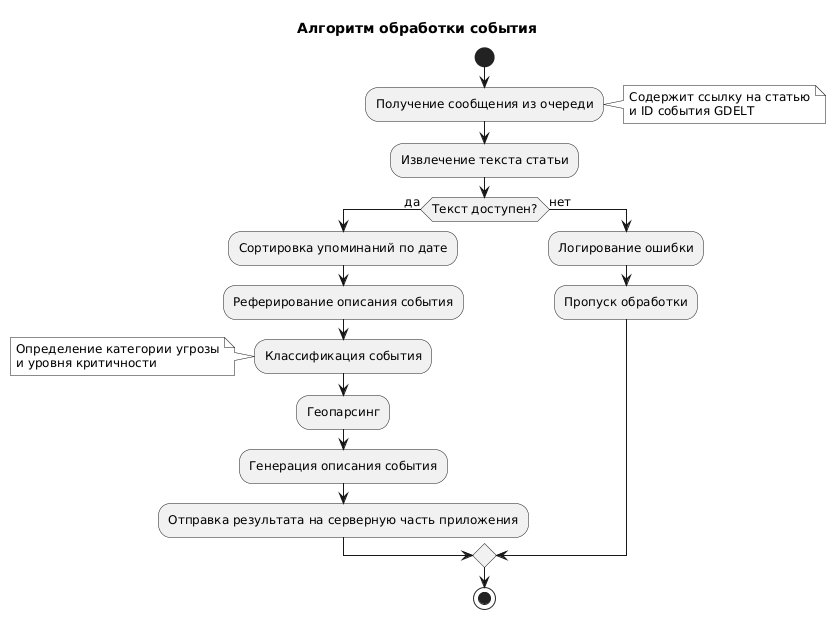

The diagram above was rendered by PlantUML. Its source (embedded in the PNG):
@startuml
skinparam monochrome true
skinparam shadowing false
skinparam defaultFontName "Verdana"
skinparam defaultFontSize 12

title Алгоритм обработки события

start

:Получение сообщения из очереди;
note right: Содержит ссылку на статью\nи ID события GDELT

:Извлечение текста статьи;
if (Текст доступен?) then (да)
  :Сортировка упоминаний по дате;
  :Реферирование описания события;
  :Классификация события;
  note left: Определение категории угрозы\nи уровня критичности
  
  :Геопарсинг;
  :Генерация описания события;
  
  :Отправка результата на серверную часть приложения;
else (нет)
  :Логирование ошибки;
  :Пропуск обработки;
endif

stop
@enduml